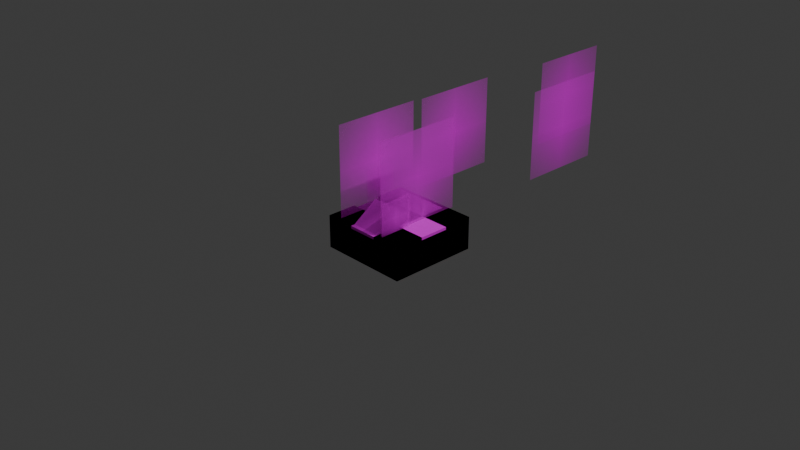 # Source: road.blend  (saved by Blender 4.2.66; exported with 4.5.12 LTS)
import bpy
from mathutils import Matrix  # noqa: F401  (used for matrix-valued properties, if any)

bpy.ops.wm.read_factory_settings(use_empty=True)
scene = bpy.context.scene
scene.name = 'Scene'

# ---- collections
col_collection = bpy.data.collections.new('Collection'); scene.collection.children.link(col_collection)
col_collection_1 = bpy.data.collections.new('Collection 1'); col_collection.children.link(col_collection_1)

# ---- images (referenced by path relative to the original .blend; pixels are not part of the script)
import os
ASSET_DIR = os.environ.get("B2B_ASSET_DIR", "")  # directory of the original .blend (textures are referenced by path, not embedded)
HERE = os.path.dirname(os.path.abspath(__file__))  # packed textures are extracted next to this script under _unpacked/

def load_image(name, relpath, width, height, colorspace="sRGB"):
    """Load a texture the original file referenced (path relative to the .blend, or extracted next to this script)."""
    p = next((c for c in (os.path.join(HERE, relpath), os.path.join(ASSET_DIR, relpath)) if relpath and os.path.exists(c)), "")
    if p:
        img = bpy.data.images.load(p, check_existing=True)
        img.name = name
    else:  # same state as the original file: an image datablock whose file is absent (Cycles renders it pink)
        img = bpy.data.images.new(name, width, height)
        img.source = "FILE"
        img.filepath = "//" + (relpath or name)
    img.colorspace_settings.name = colorspace
    return img
img_tile_road_png = load_image('tile_road.png', 'tile_road.png', 1024, 1024, 'sRGB')
img_tile_grass_png = load_image('tile_grass.png', 'tile_grass.png', 1024, 1024, 'sRGB')
img_tile_dirt_png = load_image('tile_dirt.png', 'tile_dirt.png', 1024, 1024, 'sRGB')
img_road_marking_png = load_image('road-marking.png', 'road-marking.png', 1024, 1024, 'sRGB')
img_tile_road_light_png = load_image('tile_road_light.png', 'tile_road_light.png', 1024, 1024, 'sRGB')
img_tree1_png = load_image('tree1.png', 'tree1.png', 1024, 1024, 'sRGB')
img_tree2_png = load_image('tree2.png', 'tree2.png', 1024, 1024, 'sRGB')
img_tree3_png = load_image('tree3.png', 'tree3.png', 1024, 1024, 'sRGB')
img_stone1_png = load_image('stone1.png', 'stone1.png', 1024, 1024, 'sRGB')

# ---- materials (node trees are filled in below, after node groups)
mat_tile_road = bpy.data.materials.new('tile_road')
mat_material_001 = bpy.data.materials.new('Material.001')
mat_material_002 = bpy.data.materials.new('Material.002')
mat_material = bpy.data.materials.new('Material')
mat_material_003 = bpy.data.materials.new('Material.003')
mat_tree1 = bpy.data.materials.new('tree1')
mat_tree2 = bpy.data.materials.new('tree2')
mat_tree3 = bpy.data.materials.new('tree3')
mat_stone1 = bpy.data.materials.new('stone1')

# ---- material node trees
mat_tile_road.use_nodes = True; mat_tile_road.node_tree.nodes.clear()
_N = mat_tile_road.node_tree.nodes; _L = mat_tile_road.node_tree.links
n0 = _N.new('ShaderNodeOutputMaterial'); n0.name = 'Material Output'; n0.location = (300, 300)
n1 = _N.new('ShaderNodeTexImage'); n1.name = 'Image Texture'; n1.location = (-200, 300)
n1.image = img_tile_road_png
n2 = _N.new('ShaderNodeBsdfPrincipled'); n2.name = 'Principled BSDF'; n2.location = (0, 300)
n2.inputs[2].default_value = 1.0
_L.new(n1.outputs[0], n2.inputs[0])
_L.new(n1.outputs[1], n2.inputs[4])
_L.new(n2.outputs[0], n0.inputs[0])
n0.is_active_output = True
mat_material_001.use_nodes = True; mat_material_001.node_tree.nodes.clear()
_N = mat_material_001.node_tree.nodes; _L = mat_material_001.node_tree.links
n0 = _N.new('ShaderNodeBsdfPrincipled'); n0.name = 'Principled BSDF'; n0.location = (10, 300)
n0.inputs[2].default_value = 1.0
n1 = _N.new('ShaderNodeOutputMaterial'); n1.name = 'Material Output'; n1.location = (300, 300)
n2 = _N.new('ShaderNodeTexImage'); n2.name = 'Image Texture'; n2.location = (-280, 280)
n2.image = img_tile_grass_png
_L.new(n0.outputs[0], n1.inputs[0])
_L.new(n2.outputs[0], n0.inputs[0])
n1.is_active_output = True
mat_material_002.use_nodes = True; mat_material_002.node_tree.nodes.clear()
_N = mat_material_002.node_tree.nodes; _L = mat_material_002.node_tree.links
n0 = _N.new('ShaderNodeBsdfPrincipled'); n0.name = 'Principled BSDF'; n0.location = (10, 300)
n0.inputs[2].default_value = 1.0
n1 = _N.new('ShaderNodeOutputMaterial'); n1.name = 'Material Output'; n1.location = (300, 300)
n2 = _N.new('ShaderNodeTexImage'); n2.name = 'Image Texture'; n2.location = (-280, 280)
n2.image = img_tile_dirt_png
_L.new(n0.outputs[0], n1.inputs[0])
_L.new(n2.outputs[0], n0.inputs[0])
n1.is_active_output = True
mat_material.use_nodes = True; mat_material.node_tree.nodes.clear()
_N = mat_material.node_tree.nodes; _L = mat_material.node_tree.links
n0 = _N.new('ShaderNodeBsdfPrincipled'); n0.name = 'Principled BSDF'; n0.location = (10, 300)
n1 = _N.new('ShaderNodeOutputMaterial'); n1.name = 'Material Output'; n1.location = (300, 300)
n2 = _N.new('ShaderNodeTexImage'); n2.name = 'Image Texture'; n2.location = (-280, 280)
n2.image = img_road_marking_png
_L.new(n0.outputs[0], n1.inputs[0])
_L.new(n2.outputs[0], n0.inputs[0])
n1.is_active_output = True
mat_material_003.use_nodes = True; mat_material_003.node_tree.nodes.clear()
_N = mat_material_003.node_tree.nodes; _L = mat_material_003.node_tree.links
n0 = _N.new('ShaderNodeBsdfPrincipled'); n0.name = 'Principled BSDF'; n0.location = (10, 300)
n1 = _N.new('ShaderNodeOutputMaterial'); n1.name = 'Material Output'; n1.location = (300, 300)
n2 = _N.new('ShaderNodeTexImage'); n2.name = 'Image Texture'; n2.location = (-280, 280)
n2.image = img_tile_road_light_png
_L.new(n0.outputs[0], n1.inputs[0])
_L.new(n2.outputs[0], n0.inputs[0])
n1.is_active_output = True
mat_tree1.use_nodes = True; mat_tree1.node_tree.nodes.clear()
_N = mat_tree1.node_tree.nodes; _L = mat_tree1.node_tree.links
n0 = _N.new('ShaderNodeOutputMaterial'); n0.name = 'Material Output'; n0.location = (300, 300)
n1 = _N.new('ShaderNodeTexImage'); n1.name = 'Image Texture'; n1.location = (-200, 300)
n1.image = img_tree1_png
n1.extension = 'CLIP'
n2 = _N.new('ShaderNodeBsdfPrincipled'); n2.name = 'Principled BSDF'; n2.location = (0, 300)
_L.new(n1.outputs[0], n2.inputs[0])
_L.new(n1.outputs[1], n2.inputs[4])
_L.new(n2.outputs[0], n0.inputs[0])
n0.is_active_output = True
mat_tree2.use_nodes = True; mat_tree2.node_tree.nodes.clear()
_N = mat_tree2.node_tree.nodes; _L = mat_tree2.node_tree.links
n0 = _N.new('ShaderNodeOutputMaterial'); n0.name = 'Material Output'; n0.location = (300, 300)
n1 = _N.new('ShaderNodeTexImage'); n1.name = 'Image Texture'; n1.location = (-200, 300)
n1.image = img_tree2_png
n1.extension = 'CLIP'
n2 = _N.new('ShaderNodeBsdfPrincipled'); n2.name = 'Principled BSDF'; n2.location = (0, 300)
_L.new(n1.outputs[0], n2.inputs[0])
_L.new(n1.outputs[1], n2.inputs[4])
_L.new(n2.outputs[0], n0.inputs[0])
n0.is_active_output = True
mat_tree3.use_nodes = True; mat_tree3.node_tree.nodes.clear()
_N = mat_tree3.node_tree.nodes; _L = mat_tree3.node_tree.links
n0 = _N.new('ShaderNodeOutputMaterial'); n0.name = 'Material Output'; n0.location = (300, 300)
n1 = _N.new('ShaderNodeTexImage'); n1.name = 'Image Texture'; n1.location = (-200, 300)
n1.image = img_tree3_png
n1.extension = 'CLIP'
n2 = _N.new('ShaderNodeBsdfPrincipled'); n2.name = 'Principled BSDF'; n2.location = (0, 300)
_L.new(n1.outputs[0], n2.inputs[0])
_L.new(n1.outputs[1], n2.inputs[4])
_L.new(n2.outputs[0], n0.inputs[0])
n0.is_active_output = True
mat_stone1.use_nodes = True; mat_stone1.node_tree.nodes.clear()
_N = mat_stone1.node_tree.nodes; _L = mat_stone1.node_tree.links
n0 = _N.new('ShaderNodeOutputMaterial'); n0.name = 'Material Output'; n0.location = (300, 300)
n1 = _N.new('ShaderNodeTexImage'); n1.name = 'Image Texture'; n1.location = (-200, 300)
n1.image = img_stone1_png
n1.extension = 'CLIP'
n2 = _N.new('ShaderNodeBsdfPrincipled'); n2.name = 'Principled BSDF'; n2.location = (0, 300)
_L.new(n1.outputs[0], n2.inputs[0])
_L.new(n1.outputs[1], n2.inputs[4])
_L.new(n2.outputs[0], n0.inputs[0])
n0.is_active_output = True

# ---- world
world_world = bpy.data.worlds.new('World'); scene.world = world_world
world_world.use_nodes = True; world_world.node_tree.nodes.clear()
_N = world_world.node_tree.nodes; _L = world_world.node_tree.links
n0 = _N.new('ShaderNodeOutputWorld'); n0.name = 'World Output'; n0.location = (300, 300)
n1 = _N.new('ShaderNodeBackground'); n1.name = 'Background'; n1.location = (10, 300)
n1.inputs[0].default_value = (0.05088, 0.05088, 0.05088, 1.0)
_L.new(n1.outputs[0], n0.inputs[0])
n0.is_active_output = True
world_world.color = (0.05088, 0.05088, 0.05088)
world_world.sun_shadow_jitter_overblur = 0.0

# ---- cameras
cam_camera = bpy.data.cameras.new('Camera')
cam_camera.clip_end = 100.0
cam_camera.ortho_scale = 7.314

# ---- lights
light_light = bpy.data.lights.new('Light', 'POINT')
light_light.energy = 1000.0
light_light.shadow_soft_size = 0.1

# ---- meshes
me_tile_road_003 = bpy.data.meshes.new('tile_road.003')
me_tile_road_003.from_pydata([(0.5, -0.5, 6.706e-08), (-0.5, -0.5, 2.459e-07), (0.5, 0.5, -2.608e-07), (-0.5, 0.5, -8.196e-08), (0.5, 0.1667, -1.49e-07), (0.5, -0.1667, -4.47e-08), (-0.5, -0.1667, 1.341e-07), (-0.5, 0.1667, 2.98e-08), (0.5, -0.1667, 0.03), (0.5, -0.5, 0.03), (-0.5, -0.5, 0.03), (-0.5, 0.1667, 0.03), (-0.5, 0.5, 0.03), (0.5, 0.5, 0.03), (0.5, 0.1667, 0.03), (-0.5, -0.1667, 0.03), (-0.5, -0.1667, -0.3323), (0.5, -0.1667, -0.3323), (0.5, 0.1667, -0.3323), (0.5, 0.5, -0.3323), (-0.5, 0.5, -0.3323), (-0.5, 0.1667, -0.3323), (-0.5, -0.5, -0.3323), (0.5, -0.5, -0.3323), (0.1667, -0.5, 1.267e-07), (-0.1667, -0.5, 1.863e-07), (-0.1667, 0.5, -1.416e-07), (0.1667, 0.5, -2.012e-07), (-0.1667, -0.1667, 7.451e-08), (0.1667, -0.1667, 1.49e-08), (-0.1667, 0.1667, -2.98e-08), (0.1667, 0.1667, -8.941e-08), (0.1667, -0.5, 0.03), (-0.1667, -0.5, 0.03), (-0.1667, 0.5, 0.03), (0.1667, 0.5, 0.03), (-0.1667, -0.1667, 0.03), (0.1667, -0.1667, 0.03), (-0.1667, 0.1667, 0.03), (0.1667, 0.1667, 0.03), (-0.1667, 0.5, -0.3323), (0.1667, 0.5, -0.3323), (-0.1667, 0.1667, -0.3323), (0.1667, 0.1667, -0.3323), (0.1667, -0.5, -0.3323), (-0.1667, -0.5, -0.3323), (-0.1667, -0.1667, -0.3323), (0.1667, -0.1667, -0.3323)], [], [(25, 33, 10, 1), (27, 35, 13, 2), (41, 19, 18, 43), (38, 34, 12, 11), (33, 36, 15, 10), (29, 37, 8, 5), (7, 11, 12, 3), (30, 38, 11, 7), (8, 9, 0, 5), (14, 4, 2, 13), (0, 23, 17, 5), (45, 22, 16, 46), (24, 44, 23, 0), (3, 20, 21, 7), (4, 18, 19, 2), (26, 40, 20, 3), (30, 7, 6, 28), (6, 16, 22, 1), (5, 17, 18, 4), (42, 46, 16, 21), (6, 7, 21, 16), (18, 17, 47, 43), (43, 47, 46, 42), (4, 31, 29, 5), (31, 30, 28, 29), (2, 19, 41, 27), (27, 41, 40, 26), (1, 22, 45, 25), (25, 45, 44, 24), (23, 44, 47, 17), (44, 45, 46, 47), (4, 14, 39, 31), (31, 39, 38, 30), (6, 15, 36, 28), (28, 36, 37, 29), (9, 8, 37, 32), (32, 37, 36, 33), (14, 13, 35, 39), (39, 35, 34, 38), (20, 40, 42, 21), (40, 41, 43, 42), (3, 12, 34, 26), (26, 34, 35, 27), (0, 9, 32, 24), (24, 32, 33, 25), (15, 6, 1, 10)])
me_tile_road_003.polygons.foreach_set('use_smooth', [0, 0, 0, 0, 0, 1, 0, 1, 0, 0, 0, 0, 0, 0, 0, 0, 0, 0, 0, 0, 0, 0, 0, 0, 0, 0, 0, 0, 0, 0, 0, 1, 1, 1, 1, 0, 0, 0, 0, 0, 0, 0, 0, 0, 0, 0])
me_tile_road_003.polygons.foreach_set('material_index', [1, 1, 1, 1, 1, 1, 1, 1, 1, 1, 2, 1, 2, 2, 2, 2, 0, 2, 2, 1, 2, 1, 1, 0, 0, 2, 2, 2, 2, 1, 1, 1, 1, 1, 1, 1, 1, 1, 1, 1, 1, 1, 1, 1, 1, 1])
_uv = me_tile_road_003.uv_layers.new(name='UVMap')
_uv.uv.foreach_set('vector', [0.3333, 0.0, 0.3333, 0.0, 9.715e-08, 0.0, 9.715e-08, 0.0, 0.6667, 1.0, 0.6667, 1.0, 1.0, 1.0, 1.0, 1.0, 0.6667, 1.0, 1.0, 1.0, 1.0, 0.6667, 0.6667, 0.6667, 0.3333, 0.6667, 0.3333, 1.0, 0.0, 1.0, 0.0, 0.6667, 0.3333, 0.0, 0.3333, 0.3333, 0.0, 0.3333, 5.96e-08, 0.0, 0.6667, 0.3333, 0.6667, 0.3333, 1.0, 0.3333, 1.0, 0.3333, 0.09, 1.0, 4.93e-08, 1.0, 5.588e-09, -2.443e-16, 0.09, -3.934e-09, 0.3333, 0.6667, 0.3333, 0.6667, 0.0, 0.6667, 0.0, 0.6667, 0.09, 4.077e-08, 0.09, 1.0, 4.246e-08, 1.0, -1.251e-09, 5.466e-17, 0.18, 1.0, 0.09, 1.0, 0.09, -3.934e-09, 0.18, -7.868e-09, 2.98e-08, 0.5565, 2.98e-08, 0.4293, 0.3333, 0.4293, 0.3333, 0.5565, 0.3333, 0.0, 9.715e-08, 0.0, 0.0, 0.3333, 0.3333, 0.3333, 0.3333, 0.5565, 0.3333, 0.4293, 0.0, 0.4293, 0.0, 0.5565, 1.0, 0.5565, 1.0, 0.4293, 0.6667, 0.4293, 0.6667, 0.5565, 0.6667, 0.5565, 0.6667, 0.4293, 1.0, 0.4293, 1.0, 0.5565, 0.6667, 0.5565, 0.6667, 0.4293, 1.0, 0.4293, 1.0, 0.5565, -1.192e-07, 5.96e-08, 1.0, 0.0, 1.0, 1.0, -8.941e-08, 1.0, 0.3333, 0.5565, 0.3333, 0.4293, 0.0, 0.4293, 0.0, 0.5565, 0.3333, 0.5565, 0.3333, 0.4293, 0.6667, 0.4293, 0.6667, 0.5565, 0.3333, 0.6667, 0.3333, 0.3333, 0.0, 0.3333, 0.0, 0.6667, 0.3333, 0.5565, 0.6667, 0.5565, 0.6667, 0.4293, 0.3333, 0.4293, 1.0, 0.6667, 1.0, 0.3333, 0.6667, 0.3333, 0.6667, 0.6667, 0.6667, 0.6667, 0.6667, 0.3333, 0.3333, 0.3333, 0.3333, 0.6667, 0.0, -2.98e-08, 1.0, 0.0, 1.0, 1.0, 5.96e-08, 1.0, 0.0, 5.96e-08, 1.0, 0.0, 1.0, 1.0, 0.0, 1.0, 2.98e-08, 0.5565, 2.98e-08, 0.4293, 0.3333, 0.4293, 0.3333, 0.5565, 0.3333, 0.5565, 0.3333, 0.4293, 0.6667, 0.4293, 0.6667, 0.5565, 1.0, 0.5565, 1.0, 0.4293, 0.6667, 0.4293, 0.6667, 0.5565, 0.6667, 0.5565, 0.6667, 0.4293, 0.3333, 0.4293, 0.3333, 0.5565, 1.0, 9.715e-08, 0.6667, 9.715e-08, 0.6667, 0.3333, 1.0, 0.3333, 0.6667, 9.715e-08, 0.3333, 0.0, 0.3333, 0.3333, 0.6667, 0.3333, 1.0, 0.6667, 1.0, 0.6667, 0.6667, 0.6667, 0.6667, 0.6667, 0.6667, 0.6667, 0.6667, 0.6667, 0.3333, 0.6667, 0.3333, 0.6667, 0.0, 0.3333, 0.0, 0.3333, 0.3333, 0.3333, 0.3333, 0.3333, 0.3333, 0.3333, 0.3333, 0.3333, 0.6667, 0.3333, 0.6667, 0.3333, 1.0, 5.96e-08, 1.0, 0.3333, 0.6667, 0.3333, 0.6667, 2.98e-08, 0.6667, 2.98e-08, 0.6667, 0.3333, 0.3333, 0.3333, 0.3333, 0.0, 1.0, 0.6667, 1.0, 1.0, 0.6667, 1.0, 0.6667, 0.6667, 0.6667, 0.6667, 0.6667, 1.0, 0.3333, 1.0, 0.3333, 0.6667, 0.0, 1.0, 0.3333, 1.0, 0.3333, 0.6667, 0.0, 0.6667, 0.3333, 1.0, 0.6667, 1.0, 0.6667, 0.6667, 0.3333, 0.6667, 0.0, 1.0, 0.0, 1.0, 0.3333, 1.0, 0.3333, 1.0, 0.3333, 1.0, 0.3333, 1.0, 0.6667, 1.0, 0.6667, 1.0, 1.0, 9.715e-08, 1.0, 9.715e-08, 0.6667, 9.715e-08, 0.6667, 9.715e-08, 0.6667, 9.715e-08, 0.6667, 9.715e-08, 0.3333, 0.0, 0.3333, 0.0, 0.0, 0.3333, 0.0, 0.3333, 0.0, 0.5565, 9.715e-08, 0.0])
me_tile_road_003.materials.append(mat_tile_road)
me_tile_road_003.materials.append(mat_material_001)
me_tile_road_003.materials.append(mat_material_002)
me_tile_road_003.update()
me_tile_road_004 = bpy.data.meshes.new('tile_road.004')
me_tile_road_004.from_pydata([(0.5, 0.5, 5.96e-08), (0.5, -0.5, 2.384e-07), (-0.5, 0.5, -2.682e-07), (-0.5, -0.5, -8.941e-08), (-0.1667, 0.5, -1.565e-07), (0.1667, 0.5, -5.215e-08), (-0.1667, -0.5, 2.235e-08), (0.1667, 0.5, 0.03), (0.5, 0.5, 0.03), (0.5, -0.5, 0.03), (-0.1667, -0.5, 0.03), (-0.5, -0.5, 0.03), (-0.5, 0.5, 0.03), (-0.1667, 0.5, 0.03), (0.1667, -0.5, 0.03), (0.1667, -0.5, -0.3323), (0.1667, 0.5, -0.3323), (-0.1667, 0.5, -0.3323), (-0.5, 0.5, -0.3323), (-0.5, -0.5, -0.3323), (-0.1667, -0.5, -0.3323), (0.5, -0.5, -0.3323), (0.5, 0.5, -0.3323), (0.5, 0.1667, 1.192e-07), (0.5, -0.1667, 1.788e-07), (-0.5, -0.1667, -1.49e-07), (-0.5, 0.1667, -2.086e-07), (0.1667, -0.1667, 6.706e-08), (0.1667, 0.1667, 7.451e-09), (-0.1667, -0.1667, -3.725e-08), (-0.1667, 0.1667, -9.686e-08), (0.5, 0.1667, 0.03), (0.5, -0.1667, 0.03), (-0.5, -0.1667, 0.03), (-0.5, 0.1667, 0.03), (0.1667, -0.1667, 0.03), (0.1667, 0.1667, 0.03), (-0.1667, -0.1667, 0.03), (-0.1667, 0.1667, 0.03), (-0.5, -0.1667, -0.3323), (-0.5, 0.1667, -0.3323), (-0.1667, -0.1667, -0.3323), (-0.1667, 0.1667, -0.3323), (0.5, 0.1667, -0.3323), (0.5, -0.1667, -0.3323), (0.1667, -0.1667, -0.3323), (0.1667, 0.1667, -0.3323), (0.1667, -0.5, 1.267e-07), (0.5, -0.5, 2.384e-07), (0.5, -0.5, 0.03), (0.1667, -0.5, 0.03), (0.1667, -0.5, 1.267e-07)], [], [(24, 32, 9, 1), (26, 34, 12, 2), (40, 18, 17, 42), (37, 33, 11, 10), (32, 35, 14, 9), (38, 36, 7, 13), (29, 37, 10, 6), (7, 8, 0, 5), (13, 4, 2, 12), (0, 22, 16, 5), (44, 21, 15, 45), (23, 43, 22, 0), (3, 19, 20, 6), (4, 17, 18, 2), (25, 39, 19, 3), (29, 6, 47, 27), (47, 15, 21, 1), (5, 16, 17, 4), (41, 45, 15, 20), (47, 6, 20, 15), (17, 16, 46, 42), (42, 46, 45, 41), (30, 29, 28), (2, 18, 40, 26), (26, 40, 39, 25), (1, 21, 44, 24), (24, 44, 43, 23), (22, 43, 46, 16), (43, 44, 45, 46), (29, 25, 33, 37), (50, 51, 48, 49), (27, 35, 36, 28), (8, 7, 36, 31), (31, 36, 35, 32), (13, 12, 34, 38), (19, 39, 41, 20), (39, 40, 42, 41), (3, 11, 33, 25), (30, 38, 34, 26), (0, 8, 31, 23), (23, 31, 32, 24), (26, 25, 29, 30), (4, 13, 7, 5), (36, 38, 30, 28), (27, 28, 29), (3, 6, 10, 11), (35, 27, 47, 14)])
me_tile_road_004.polygons.foreach_set('use_smooth', [0, 0, 0, 0, 0, 0, 1, 0, 0, 0, 0, 0, 0, 0, 0, 0, 0, 0, 0, 0, 0, 0, 0, 0, 0, 0, 0, 0, 0, 0, 0, 1, 0, 0, 0, 0, 0, 0, 0, 0, 0, 0, 0, 1, 0, 0, 0])
me_tile_road_004.polygons.foreach_set('material_index', [1, 1, 1, 1, 1, 1, 1, 1, 1, 2, 1, 2, 2, 2, 2, 0, 2, 2, 1, 2, 1, 1, 0, 2, 2, 2, 2, 1, 1, 1, 1, 1, 1, 1, 1, 1, 1, 1, 1, 1, 1, 0, 1, 1, 0, 1, 1])
_uv = me_tile_road_004.uv_layers.new(name='UVMap')
_uv.uv.foreach_set('vector', [-1.123e-09, 4.47e-08, 0.09, 4.077e-08, 0.09, 1.0, 4.259e-08, 1.0, 0.09, 1.0, 4.93e-08, 1.0, 5.588e-09, -8.941e-08, 0.09, -9.334e-08, 0.0, 0.0, 0.0, 0.0, 0.0, 0.6667, 0.0, 0.4444, 0.3333, 0.3333, 4.858e-08, 0.3333, 9.715e-08, 0.0, 0.3333, 0.0, 1.0, 0.3333, 0.6667, 0.3333, 0.6667, 0.0, 1.0, 9.715e-08, 0.3333, 0.6667, 0.6667, 0.6667, 0.6667, 1.0, 0.3333, 1.0, -9.146e-10, -4.47e-08, 0.09, -4.864e-08, 0.09, 1.0, 4.28e-08, 1.0, 3.254e-08, 1.0, 3.908e-15, 8.941e-08, 0.09, -3.934e-09, 0.09, 1.0, 0.0, 0.0, 0.09, -3.934e-09, 0.09, 1.0, 4.371e-08, 1.0, 2.98e-08, 0.5565, 2.98e-08, 0.4293, 0.3333, 0.4293, 0.3333, 0.5565, 0.3389, 0.4618, 0.01295, 0.4618, 0.01295, 0.4618, 0.3389, 0.4618, 0.3333, 0.5565, 0.3333, 0.4293, 0.0, 0.4293, 0.0, 0.5565, 1.0, 0.5565, 1.0, 0.4293, 0.6667, 0.4293, 0.6667, 0.5565, 0.6667, 0.5565, 0.6667, 0.4293, 1.0, 0.4293, 1.0, 0.5565, 0.6667, 0.5565, 0.6667, 0.4293, 1.0, 0.4293, 1.0, 0.5565, 1.0, 1.0, 2.98e-08, 1.0, 0.0, 2.98e-08, 1.0, 0.0, 0.3333, 0.5565, 0.3333, 0.4293, 0.0, 0.4293, 0.0, 0.5565, 0.3333, 0.5565, 0.3333, 0.4293, 0.6667, 0.4293, 0.6667, 0.5565, 0.0, 0.2222, 0.3389, 0.4618, 0.01295, 0.4618, 0.0, 0.0, 0.3333, 0.5565, 0.6667, 0.5565, 0.6667, 0.4293, 0.3333, 0.4293, 0.0, 0.6667, 0.9908, 0.4618, 0.6648, 0.4618, 0.0, 0.4444, 0.0, 0.4444, 0.6648, 0.4618, 0.3389, 0.4618, 0.0, 0.2222, 0.0, 1.0, 5.96e-08, -5.96e-08, 1.0, 1.0, 2.98e-08, 0.5565, 2.98e-08, 0.4293, 0.3333, 0.4293, 0.3333, 0.5565, 0.3333, 0.5565, 0.3333, 0.4293, 0.6667, 0.4293, 0.6667, 0.5565, 1.0, 0.5565, 1.0, 0.4293, 0.6667, 0.4293, 0.6667, 0.5565, 0.6667, 0.5565, 0.6667, 0.4293, 0.3333, 0.4293, 0.3333, 0.5565, 0.9908, 0.4618, 0.6648, 0.4618, 0.6648, 0.4618, 0.9908, 0.4618, 0.6648, 0.4618, 0.3389, 0.4618, 0.3389, 0.4618, 0.6648, 0.4618, 9.921e-10, 1.0, 6.706e-08, 2.931e-15, 0.09, 3.934e-09, 0.09, 1.0, 2.235e-08, 8.941e-08, 0.09, 4.864e-08, 0.09, 1.0, 9.921e-10, 1.0, 0.09, 1.0, 4.93e-08, 1.0, 5.588e-09, -2.443e-16, 0.09, -3.934e-09, 1.0, 1.0, 0.6667, 1.0, 0.6667, 0.6667, 1.0, 0.6667, 1.0, 0.6667, 0.6667, 0.6667, 0.6667, 0.3333, 1.0, 0.3333, 0.3333, 1.0, 0.0, 1.0, 0.0, 0.6667, 0.3333, 0.6667, 0.0, 0.0, 0.0, 0.0, 0.0, 0.2222, 0.0, 0.0, 0.0, 0.0, 0.0, 0.0, 0.0, 0.4444, 0.0, 0.2222, 0.09, 1.0, 4.93e-08, 1.0, 5.588e-09, -4.47e-08, 0.09, -4.864e-08, 0.09, 1.0, 9.921e-10, 1.0, 0.0, 0.0, 0.09, 3.934e-09, 0.9908, 0.4618, 0.9908, 0.5372, 0.6648, 0.5372, 0.6648, 0.4618, -2.152e-09, 9.405e-17, 0.09, -3.934e-09, 0.09, 1.0, 4.156e-08, 1.0, 1.192e-07, 1.0, 0.0, 1.192e-07, 1.0, 0.0, 1.0, 1.0, 4.47e-08, 1.954e-15, 0.09, 4.864e-08, 0.09, 1.0, 9.921e-10, 1.0, 9.921e-10, 1.0, 2.235e-08, 4.47e-08, 0.09, 3.934e-09, 0.09, 1.0, 1.0, 1.192e-07, 0.0, -2.98e-08, 1.0, 1.0, 0.09, 3.934e-09, 0.09, 1.0, 9.921e-10, 1.0, 0.0, 0.0, 3.908e-15, 8.941e-08, 0.09, 4.077e-08, 0.09, 1.0, 4.371e-08, 1.0])
me_tile_road_004.materials.append(mat_tile_road)
me_tile_road_004.materials.append(mat_material_001)
me_tile_road_004.materials.append(mat_material_002)
me_tile_road_004.update()
me_tile_road_001 = bpy.data.meshes.new('tile_road.001')
me_tile_road_001.from_pydata([(0.5, -0.5, 6.706e-08), (-0.5, -0.5, 2.459e-07), (0.5, 0.5, -2.608e-07), (-0.5, 0.5, -8.196e-08), (0.5, 0.1667, -1.49e-07), (0.5, -0.1667, -4.47e-08), (-0.5, -0.1667, 1.341e-07), (-0.5, 0.1667, 2.98e-08), (0.5, -0.1667, 0.03), (0.5, -0.5, 0.03), (-0.5, -0.5, 0.03), (-0.5, 0.1667, 0.03), (-0.5, 0.5, 0.03), (0.5, 0.5, 0.03), (0.5, 0.1667, 0.03), (-0.5, -0.1667, 0.03), (-0.5, -0.1667, -0.3323), (0.5, -0.1667, -0.3323), (0.5, 0.1667, -0.3323), (0.5, 0.5, -0.3323), (-0.5, 0.5, -0.3323), (-0.5, 0.1667, -0.3323), (-0.5, -0.5, -0.3323), (0.5, -0.5, -0.3323), (0.1667, -0.5, 1.267e-07), (-0.1667, -0.5, 1.863e-07), (-0.1667, 0.5, -1.416e-07), (0.1667, 0.5, -2.012e-07), (-0.1667, -0.1667, 7.451e-08), (0.1667, -0.1667, 1.49e-08), (-0.1667, 0.1667, -2.98e-08), (0.1667, 0.1667, -8.941e-08), (0.1667, -0.5, 0.03), (-0.1667, -0.5, 0.03), (-0.1667, 0.5, 0.03), (0.1667, 0.5, 0.03), (-0.1667, -0.1667, 0.03), (0.1667, -0.1667, 0.03), (-0.1667, 0.1667, 0.03), (0.1667, 0.1667, 0.03), (-0.1667, 0.5, -0.3323), (0.1667, 0.5, -0.3323), (-0.1667, 0.1667, -0.3323), (0.1667, 0.1667, -0.3323), (0.1667, -0.5, -0.3323), (-0.1667, -0.5, -0.3323), (-0.1667, -0.1667, -0.3323), (0.1667, -0.1667, -0.3323), (-0.1667, 0.1667, 0.2153), (-0.1667, 0.1714, 0.2193), (0.1667, 0.1714, 0.2193), (0.1667, 0.1667, 0.2153), (-0.1667, -0.1706, 0.2195), (-0.1667, -0.1667, 0.2162), (0.1667, -0.1667, 0.2162), (0.1667, -0.1706, 0.2195), (0.1667, -0.1667, 0.1871), (-0.1667, -0.1667, 0.1871), (0.1667, -0.2179, 0.1899), (-0.1667, -0.2179, 0.1899), (-0.1667, 0.1667, 0.1851), (0.1667, 0.1667, 0.1851), (-0.1667, 0.2207, 0.1885), (0.1667, 0.2207, 0.1885)], [], [(25, 33, 10, 1), (27, 35, 13, 2), (41, 19, 18, 43), (38, 34, 12, 11), (33, 36, 15, 10), (29, 37, 8, 5), (7, 11, 12, 3), (30, 38, 11, 7), (8, 9, 0, 5), (14, 4, 2, 13), (0, 23, 17, 5), (45, 22, 16, 46), (24, 44, 23, 0), (3, 20, 21, 7), (4, 18, 19, 2), (26, 40, 20, 3), (30, 7, 6, 28), (6, 16, 22, 1), (5, 17, 18, 4), (42, 46, 16, 21), (6, 7, 21, 16), (18, 17, 47, 43), (43, 47, 46, 42), (4, 31, 29, 5), (31, 30, 28, 29), (2, 19, 41, 27), (27, 41, 40, 26), (1, 22, 45, 25), (25, 45, 44, 24), (23, 44, 47, 17), (44, 45, 46, 47), (4, 14, 39, 31), (31, 39, 38, 30), (6, 15, 36, 28), (28, 36, 37, 29), (9, 8, 37, 32), (14, 13, 35, 39), (20, 40, 42, 21), (40, 41, 43, 42), (3, 12, 34, 26), (0, 9, 32, 24), (26, 62, 63, 27), (58, 55, 52, 59), (48, 51, 50, 49), (60, 61, 51, 48), (52, 55, 54, 53), (56, 57, 53, 54), (37, 36, 57, 56), (25, 24, 58, 59), (38, 39, 61, 60), (50, 63, 62, 49), (15, 6, 1, 10), (34, 38, 30, 26), (38, 60, 48, 49, 62, 26, 30), (35, 27, 31, 39), (61, 39, 31, 27, 63, 50, 51), (25, 28, 36, 33), (29, 24, 32, 37), (24, 29, 37, 56, 54, 55, 58), (57, 36, 28, 25, 59, 52, 53)])
me_tile_road_001.polygons.foreach_set('use_smooth', [0, 0, 0, 0, 0, 1, 0, 1, 0, 0, 0, 0, 0, 0, 0, 0, 0, 0, 0, 0, 0, 0, 0, 0, 0, 0, 0, 0, 0, 0, 0, 1, 1, 1, 1, 0, 0, 0, 0, 0, 0, 0, 0, 1, 1, 1, 1, 1, 0, 1, 0, 0, 0, 0, 0, 0, 0, 0, 0, 0])
me_tile_road_001.polygons.foreach_set('material_index', [1, 1, 1, 1, 1, 1, 1, 1, 1, 1, 2, 1, 2, 2, 2, 2, 0, 2, 2, 1, 2, 1, 1, 0, 0, 2, 2, 2, 2, 1, 1, 1, 1, 1, 1, 1, 1, 1, 1, 1, 1, 0, 3, 0, 2, 0, 2, 2, 0, 2, 3, 1, 1, 2, 1, 2, 1, 1, 2, 2])
_uv = me_tile_road_001.uv_layers.new(name='UVMap')
_uv.uv.foreach_set('vector', [0.3389, 0.4618, 0.3389, 0.5372, 0.01295, 0.5372, 0.01295, 0.4618, 0.0, 0.0, 0.0, 0.0, 0.0, 0.0, 0.0, 0.0, 0.0, 0.0, 0.0, 0.0, 0.0, 0.6667, 0.0, 0.4444, 0.3333, 0.6667, 0.3333, 1.0, 0.0, 1.0, 0.0, 0.6667, 0.3333, 0.0, 0.3333, 0.3333, 0.0, 0.3333, 5.96e-08, 0.0, 0.6648, 0.4618, 0.6648, 0.5372, 0.9908, 0.5372, 0.9908, 0.4618, 0.18, 1.0, 0.09, 1.0, 0.09, -3.934e-09, 0.18, -7.868e-09, 0.6667, 0.6667, 0.6667, 0.6667, 1.0, 0.6667, 1.0, 0.6667, 0.9908, 0.5372, 0.9908, 0.5372, 0.9908, 0.4618, 0.9908, 0.4618, 0.0, 0.6667, 0.0, 0.6667, 0.0, 0.0, 0.0, 0.0, 2.98e-08, 0.5565, 2.98e-08, 0.4293, 0.3333, 0.4293, 0.3333, 0.5565, 0.3389, 0.4618, 0.01295, 0.4618, 0.01295, 0.4618, 0.3389, 0.4618, 0.3333, 0.5565, 0.3333, 0.4293, 0.0, 0.4293, 0.0, 0.5565, 1.0, 0.5565, 1.0, 0.4293, 0.6667, 0.4293, 0.6667, 0.5565, 0.6667, 0.5565, 0.6667, 0.4293, 1.0, 0.4293, 1.0, 0.5565, 0.6667, 0.5565, 0.6667, 0.4293, 1.0, 0.4293, 1.0, 0.5565, -1.192e-07, 5.96e-08, 1.0, 0.0, 1.0, 1.0, -8.941e-08, 1.0, 0.3333, 0.5565, 0.3333, 0.4293, 0.0, 0.4293, 0.0, 0.5565, 0.3333, 0.5565, 0.3333, 0.4293, 0.6667, 0.4293, 0.6667, 0.5565, 0.0, 0.2222, 0.3389, 0.4618, 0.01295, 0.4618, 0.0, 0.0, 0.3333, 0.5565, 0.6667, 0.5565, 0.6667, 0.4293, 0.3333, 0.4293, 0.0, 0.6667, 0.9908, 0.4618, 0.6648, 0.4618, 0.0, 0.4444, 0.0, 0.4444, 0.6648, 0.4618, 0.3389, 0.4618, 0.0, 0.2222, 0.0, -2.98e-08, 1.0, 0.0, 1.0, 1.0, 5.96e-08, 1.0, 0.0, 5.96e-08, 1.0, 0.0, 1.0, 1.0, 0.0, 1.0, 2.98e-08, 0.5565, 2.98e-08, 0.4293, 0.3333, 0.4293, 0.3333, 0.5565, 0.3333, 0.5565, 0.3333, 0.4293, 0.6667, 0.4293, 0.6667, 0.5565, 1.0, 0.5565, 1.0, 0.4293, 0.6667, 0.4293, 0.6667, 0.5565, 0.6667, 0.5565, 0.6667, 0.4293, 0.3333, 0.4293, 0.3333, 0.5565, 0.9908, 0.4618, 0.6648, 0.4618, 0.6648, 0.4618, 0.9908, 0.4618, 0.6648, 0.4618, 0.3389, 0.4618, 0.3389, 0.4618, 0.6648, 0.4618, 0.0, 0.6667, 0.0, 0.6667, 0.3333, 0.6667, 0.3333, 0.6667, 0.3333, 0.6667, 0.3333, 0.6667, 0.6667, 0.6667, 0.6667, 0.6667, 0.01295, 0.4618, 0.01295, 0.5372, 0.3389, 0.5372, 0.3389, 0.4618, 0.3389, 0.4618, 0.3389, 0.5372, 0.6648, 0.5372, 0.6648, 0.4618, 1.0, 5.96e-08, 1.0, 0.3333, 0.6667, 0.3333, 0.6667, 2.98e-08, 1.0, 0.6667, 1.0, 1.0, 0.6667, 1.0, 0.6667, 0.6667, 0.0, 0.0, 0.0, 0.0, 0.0, 0.2222, 0.0, 0.0, 0.0, 0.0, 0.0, 0.0, 0.0, 0.4444, 0.0, 0.2222, 0.0, 0.0, 0.0, 0.0, 0.0, 0.0, 0.0, 0.0, 0.9908, 0.4618, 0.9908, 0.5372, 0.6648, 0.5372, 0.6648, 0.4618, 1.505, 0.7503, 0.4946, 0.7503, 0.4946, -0.2497, 1.505, -0.2497, 3.566, 0.0, 3.566, 1.0, -2.566, 1.0, -2.566, 0.0, 0.6667, 0.6667, 0.3333, 0.6667, 0.3333, 0.6667, 0.6667, 0.6667, 0.3333, 0.5192, 0.6667, 0.5192, 0.6667, 0.5277, 0.3333, 0.5277, 0.3389, 0.5372, 0.6648, 0.5372, 0.6648, 0.5372, 0.3389, 0.5372, 0.9984, 0.558, 0.001812, 0.558, 0.001911, 0.5828, 0.9984, 0.5828, 0.9984, 0.4099, 0.001911, 0.4099, 0.001812, 0.558, 0.9984, 0.558, -0.5102, 0.7551, -0.5102, -0.2449, 0.5102, -0.2449, 0.5102, 0.7551, 0.3333, 0.4707, 0.6667, 0.4707, 0.6667, 0.5192, 0.3333, 0.5192, 3.566, 0.0, 3.566, 1.0, -2.566, 1.0, -2.566, 0.0, 5.588e-09, 4.47e-08, 0.09, -3.934e-09, 0.09, 1.0, 4.93e-08, 1.0, 0.18, 8.154e-08, 0.18, 1.0, 0.09, 1.0, 0.09, 8.547e-08, 0.6664, 0.4099, 0.6664, 0.565, 0.6664, 0.5953, 0.6712, 0.5992, 0.7205, 0.5684, 0.9997, 0.3799, 0.6664, 0.3799, 0.0, 0.0, 0.09, 8.547e-08, 0.09, 1.0, 4.371e-08, 1.0, 0.6664, 0.565, 0.6664, 0.4099, 0.6664, 0.3799, 0.9997, 0.3799, 0.7205, 0.5684, 0.6712, 0.5992, 0.6664, 0.5953, 0.18, 1.0, 0.18, -7.868e-09, 0.27, 3.29e-08, 0.27, 1.0, 0.27, 1.0, 0.27, 1.012e-07, 0.36, 1.574e-08, 0.36, 1.0, -0.0002594, 0.3799, 0.3331, 0.3799, 0.3331, 0.4099, 0.3331, 0.5671, 0.3331, 0.5961, 0.3291, 0.5994, 0.2819, 0.5699, 0.3331, 0.5671, 0.3331, 0.4099, 0.3331, 0.3799, -0.0002594, 0.3799, 0.2819, 0.5699, 0.3291, 0.5994, 0.3331, 0.5961])
me_tile_road_001.materials.append(mat_tile_road)
me_tile_road_001.materials.append(mat_material_001)
me_tile_road_001.materials.append(mat_material_002)
me_tile_road_001.materials.append(mat_material)
me_tile_road_001.update()
me_tile_road_001.normals_split_custom_set([tuple(v) for v in zip(*[iter([0.0, -1.0, 0.0, 0.0, -1.0, 0.0, 0.0, -1.0, 0.0, 0.0, -1.0, 0.0, 0.0, 1.0, 0.0, 0.0, 1.0, 0.0, 0.0, 1.0, 0.0, 0.0, 1.0, 0.0, -2.232e-07, -1.788e-07, -1.0, -2.232e-07, -1.788e-07, -1.0, -2.232e-07, -1.788e-07, -1.0, -2.232e-07, -1.788e-07, -1.0, 1.844e-07, 3.129e-07, 1.0, 1.844e-07, 3.129e-07, 1.0, 1.844e-07, 3.129e-07, 1.0, 1.844e-07, 3.129e-07, 1.0, 1.844e-07, 3.353e-07, 1.0, 1.844e-07, 3.353e-07, 1.0, 1.844e-07, 3.353e-07, 1.0, 1.844e-07, 3.353e-07, 1.0, -8.941e-08, 1.0, 0.0, -8.941e-08, 1.0, 0.0, -8.941e-08, 1.0, 0.0, -8.941e-08, 1.0, 0.0, -1.0, 0.0, 0.0, -1.0, 0.0, 0.0, -1.0, 0.0, 0.0, -1.0, 0.0, 0.0, 4.47e-08, -1.0, 0.0, 4.47e-08, -1.0, 0.0, 4.47e-08, -1.0, 0.0, 4.47e-08, -1.0, 0.0, 1.0, 0.0, 0.0, 1.0, 0.0, 0.0, 1.0, 0.0, 0.0, 1.0, 0.0, 0.0, 1.0, 1.863e-07, 0.0, 1.0, 1.863e-07, 0.0, 1.0, 1.863e-07, 0.0, 1.0, 1.863e-07, 0.0, 1.0, 0.0, 0.0, 1.0, 0.0, 0.0, 1.0, 0.0, 0.0, 1.0, 0.0, 0.0, -1.566e-07, -3.576e-07, -1.0, -1.566e-07, -3.576e-07, -1.0, -1.566e-07, -3.576e-07, -1.0, -1.566e-07, -3.576e-07, -1.0, 8.941e-08, -1.0, 0.0, 8.941e-08, -1.0, 0.0, 8.941e-08, -1.0, 0.0, 8.941e-08, -1.0, 0.0, -1.0, 0.0, 0.0, -1.0, 0.0, 0.0, -1.0, 0.0, 0.0, -1.0, 0.0, 0.0, 1.0, 1.345e-07, 0.0, 1.0, 1.345e-07, 0.0, 1.0, 1.345e-07, 0.0, 1.0, 1.345e-07, 0.0, -8.941e-08, 1.0, 0.0, -8.941e-08, 1.0, 0.0, -8.941e-08, 1.0, 0.0, -8.941e-08, 1.0, 0.0, 1.788e-07, 3.129e-07, 1.0, 1.788e-07, 3.129e-07, 1.0, 1.788e-07, 3.129e-07, 1.0, 1.788e-07, 3.129e-07, 1.0, -1.0, -1.345e-07, 0.0, -1.0, -1.345e-07, 0.0, -1.0, -1.345e-07, 0.0, -1.0, -1.345e-07, 0.0, 1.0, -1.345e-07, 0.0, 1.0, -1.345e-07, 0.0, 1.0, -1.345e-07, 0.0, 1.0, -1.345e-07, 0.0, -1.341e-07, -3.576e-07, -1.0, -1.341e-07, -3.576e-07, -1.0, -1.341e-07, -3.576e-07, -1.0, -1.341e-07, -3.576e-07, -1.0, -1.0, -1.345e-07, 0.0, -1.0, -1.345e-07, 0.0, -1.0, -1.345e-07, 0.0, -1.0, -1.345e-07, 0.0, -2.012e-07, -3.576e-07, -1.0, -2.012e-07, -3.576e-07, -1.0, -2.012e-07, -3.576e-07, -1.0, -2.012e-07, -3.576e-07, -1.0, -2.012e-07, -3.576e-07, -1.0, -2.012e-07, -3.576e-07, -1.0, -2.012e-07, -3.576e-07, -1.0, -2.012e-07, -3.576e-07, -1.0, 1.788e-07, 3.129e-07, 1.0, 1.788e-07, 3.129e-07, 1.0, 1.788e-07, 3.129e-07, 1.0, 1.788e-07, 3.129e-07, 1.0, 1.788e-07, 3.129e-07, 1.0, 1.788e-07, 3.129e-07, 1.0, 1.788e-07, 3.129e-07, 1.0, 1.788e-07, 3.129e-07, 1.0, 0.0, 1.0, 0.0, 0.0, 1.0, 0.0, 0.0, 1.0, 0.0, 0.0, 1.0, 0.0, -8.941e-08, 1.0, 0.0, -8.941e-08, 1.0, 0.0, -8.941e-08, 1.0, 0.0, -8.941e-08, 1.0, 0.0, 0.0, -1.0, 0.0, 0.0, -1.0, 0.0, 0.0, -1.0, 0.0, 0.0, -1.0, 0.0, 8.941e-08, -1.0, 0.0, 8.941e-08, -1.0, 0.0, 8.941e-08, -1.0, 0.0, 8.941e-08, -1.0, 0.0, -1.12e-07, -3.576e-07, -1.0, -1.12e-07, -3.576e-07, -1.0, -1.12e-07, -3.576e-07, -1.0, -1.12e-07, -3.576e-07, -1.0, -2.237e-07, -3.576e-07, -1.0, -2.237e-07, -3.576e-07, -1.0, -2.237e-07, -3.576e-07, -1.0, -2.237e-07, -3.576e-07, -1.0, 8.941e-08, -1.0, 0.0, 8.941e-08, -1.0, 0.0, 8.941e-08, -1.0, 0.0, 8.941e-08, -1.0, 0.0, 4.47e-08, -1.0, 0.0, 4.47e-08, -1.0, 0.0, 4.47e-08, -1.0, 0.0, 4.47e-08, -1.0, 0.0, -4.47e-08, 1.0, 0.0, -4.47e-08, 1.0, 0.0, -4.47e-08, 1.0, 0.0, -4.47e-08, 1.0, 0.0, -4.47e-08, 1.0, 0.0, -4.47e-08, 1.0, 0.0, -4.47e-08, 1.0, 0.0, -4.47e-08, 1.0, 0.0, 1.76e-07, 3.353e-07, 1.0, 1.76e-07, 3.353e-07, 1.0, 1.76e-07, 3.353e-07, 1.0, 1.76e-07, 3.353e-07, 1.0, 1.76e-07, 3.129e-07, 1.0, 1.76e-07, 3.129e-07, 1.0, 1.76e-07, 3.129e-07, 1.0, 1.76e-07, 3.129e-07, 1.0, -1.116e-07, -1.788e-07, -1.0, -1.116e-07, -1.788e-07, -1.0, -1.116e-07, -1.788e-07, -1.0, -1.116e-07, -1.788e-07, -1.0, -2.457e-07, -1.788e-07, -1.0, -2.457e-07, -1.788e-07, -1.0, -2.457e-07, -1.788e-07, -1.0, -2.457e-07, -1.788e-07, -1.0, -8.941e-08, 1.0, 0.0, -8.941e-08, 1.0, 0.0, -8.941e-08, 1.0, 0.0, -8.941e-08, 1.0, 0.0, 8.941e-08, -1.0, 0.0, 8.941e-08, -1.0, 0.0, 8.941e-08, -1.0, 0.0, 8.941e-08, -1.0, 0.0, 1.161e-07, 0.5594, 0.8289, 1.161e-07, 0.5594, 0.8289, 1.161e-07, 0.5594, 0.8289, 1.161e-07, 0.5594, 0.8289, 1.505e-07, -0.5298, 0.8481, 1.505e-07, -0.5298, 0.8481, 1.505e-07, -0.5298, 0.8481, 1.505e-07, -0.5298, 0.8481, 1.204e-07, -0.9054, 0.4247, 1.204e-07, -0.9054, 0.4247, 1.734e-07, -0.6393, 0.7689, 1.734e-07, -0.6393, 0.7689, 4.47e-08, -1.0, 0.0, 4.47e-08, -1.0, 0.0, 1.204e-07, -0.9054, 0.4247, 1.204e-07, -0.9054, 0.4247, 1.13e-07, 0.6393, 0.7689, 1.13e-07, 0.6393, 0.7689, 3.771e-08, 0.9054, 0.4247, 3.771e-08, 0.9054, 0.4247, -4.47e-08, 1.0, 0.0, -4.47e-08, 1.0, 0.0, 3.771e-08, 0.9054, 0.4247, 3.771e-08, 0.9054, 0.4247, -4.47e-08, 1.0, 0.0, -4.47e-08, 1.0, 0.0, -4.47e-08, 1.0, 0.0, -4.47e-08, 1.0, 0.0, 1.643e-07, -0.5585, 0.8295, 1.643e-07, -0.5585, 0.8295, 1.643e-07, -0.5585, 0.8295, 1.643e-07, -0.5585, 0.8295, 4.47e-08, -1.0, 0.0, 4.47e-08, -1.0, 0.0, 4.47e-08, -1.0, 0.0, 4.47e-08, -1.0, 0.0, 9.611e-08, 0.5304, 0.8477, 9.611e-08, 0.5304, 0.8477, 9.611e-08, 0.5304, 0.8477, 9.611e-08, 0.5304, 0.8477, -1.0, -1.863e-07, 0.0, -1.0, -1.863e-07, 0.0, -1.0, -1.863e-07, 0.0, -1.0, -1.863e-07, 0.0, 1.0, 9.313e-08, 0.0, 1.0, 9.313e-08, 0.0, 1.0, 9.313e-08, 0.0, 1.0, 9.313e-08, 0.0, -1.0, 0.0, 2.153e-08, -1.0, 0.0, 2.153e-08, -1.0, 0.0, 2.153e-08, -1.0, 0.0, 2.153e-08, -1.0, 0.0, 2.153e-08, -1.0, 0.0, 2.153e-08, -1.0, 0.0, 2.153e-08, -1.0, -9.313e-08, 0.0, -1.0, -9.313e-08, 0.0, -1.0, -9.313e-08, 0.0, -1.0, -9.313e-08, 0.0, 1.0, 4.046e-08, -2.153e-08, 1.0, 4.046e-08, -2.153e-08, 1.0, 4.046e-08, -2.153e-08, 1.0, 4.046e-08, -2.153e-08, 1.0, 4.046e-08, -2.153e-08, 1.0, 4.046e-08, -2.153e-08, 1.0, 4.046e-08, -2.153e-08, 1.0, 9.313e-08, 0.0, 1.0, 9.313e-08, 0.0, 1.0, 9.313e-08, 0.0, 1.0, 9.313e-08, 0.0, -1.0, -9.313e-08, 0.0, -1.0, -9.313e-08, 0.0, -1.0, -9.313e-08, 0.0, -1.0, -9.313e-08, 0.0, 1.0, 1.123e-07, 2.044e-08, 1.0, 1.123e-07, 2.044e-08, 1.0, 1.123e-07, 2.044e-08, 1.0, 1.123e-07, 2.044e-08, 1.0, 1.123e-07, 2.044e-08, 1.0, 1.123e-07, 2.044e-08, 1.0, 1.123e-07, 2.044e-08, -1.0, -7.017e-08, -2.044e-08, -1.0, -7.017e-08, -2.044e-08, -1.0, -7.017e-08, -2.044e-08, -1.0, -7.017e-08, -2.044e-08, -1.0, -7.017e-08, -2.044e-08, -1.0, -7.017e-08, -2.044e-08, -1.0, -7.017e-08, -2.044e-08])] * 3)])
me_tile_road_002 = bpy.data.meshes.new('tile_road.002')
me_tile_road_002.from_pydata([(0.5, -0.5, 6.706e-08), (-0.5, -0.5, 2.459e-07), (0.5, 0.5, -2.608e-07), (-0.5, 0.5, -8.196e-08), (0.5, 0.4167, -1.49e-07), (0.5, -0.4167, -4.47e-08), (-0.5, -0.4167, 1.341e-07), (-0.5, 0.4167, 2.98e-08), (-0.5, -0.4167, -0.3323), (0.5, -0.4167, -0.3323), (0.5, 0.4167, -0.3323), (0.5, 0.5, -0.3323), (-0.5, 0.5, -0.3323), (-0.5, 0.4167, -0.3323), (-0.5, -0.5, -0.3323), (0.5, -0.5, -0.3323), (0.4167, -0.5, 1.192e-07), (-0.4167, -0.5, 1.788e-07), (-0.4167, 0.5, -1.49e-07), (0.4167, 0.5, -2.086e-07), (-0.4167, -0.4167, 7.451e-08), (0.4167, -0.4167, 1.49e-08), (-0.4167, 0.4167, -2.98e-08), (0.4167, 0.4167, -8.941e-08), (-0.4167, 0.5, -0.3323), (0.4167, 0.5, -0.3323), (-0.4167, 0.4167, -0.3323), (0.4167, 0.4167, -0.3323), (0.4167, -0.5, -0.3323), (-0.4167, -0.5, -0.3323), (-0.4167, -0.4167, -0.3323), (0.4167, -0.4167, -0.3323)], [], [(25, 11, 10, 27), (0, 15, 9, 5), (29, 14, 8, 30), (16, 28, 15, 0), (3, 12, 13, 7), (4, 10, 11, 2), (18, 24, 12, 3), (22, 7, 6, 20), (6, 8, 14, 1), (5, 9, 10, 4), (26, 30, 8, 13), (6, 7, 13, 8), (10, 9, 31, 27), (27, 31, 30, 26), (4, 23, 21, 5), (2, 11, 25, 19), (19, 25, 24, 18), (1, 14, 29, 17), (17, 29, 28, 16), (15, 28, 31, 9), (28, 29, 30, 31), (12, 24, 26, 13), (24, 25, 27, 26), (3, 7, 22, 18), (17, 20, 6, 1), (21, 16, 0, 5), (2, 19, 23, 4), (17, 16, 21, 20), (18, 22, 23, 19), (21, 23, 22, 20)])
me_tile_road_002.polygons.foreach_set('material_index', [1, 2, 1, 2, 2, 2, 2, 2, 2, 2, 1, 2, 1, 1, 2, 2, 2, 2, 2, 1, 1, 1, 1, 2, 2, 2, 2, 2, 2, 2])
_uv = me_tile_road_002.uv_layers.new(name='UVMap')
_uv.uv.foreach_set('vector', [0.9167, 1.0, 1.0, 1.0, 1.0, 0.9167, 0.9167, 0.9167, 5.96e-08, 0.6661, 5.96e-08, 0.3339, 0.08333, 0.3339, 0.08333, 0.6661, 0.08333, 0.0, 5.96e-08, 0.0, 0.0, 0.08333, 0.08333, 0.08333, 0.9167, 0.6661, 0.9167, 0.3339, 1.0, 0.3339, 1.0, 0.6661, 1.0, 0.6661, 1.0, 0.3339, 0.9167, 0.3339, 0.9167, 0.6661, 0.9167, 0.6661, 0.9167, 0.3339, 1.0, 0.3339, 1.0, 0.6661, 0.08333, 0.6661, 0.08333, 0.3339, 0.0, 0.3339, 0.0, 0.6661, 0.08333, 0.9167, 0.0, 0.9167, 0.0, 0.08333, 0.08333, 0.08333, 0.08333, 0.6661, 0.08333, 0.3339, 0.0, 0.3339, 0.0, 0.6661, 0.08333, 0.6661, 0.08333, 0.3339, 0.9167, 0.3339, 0.9167, 0.6661, 0.08333, 0.9167, 0.08333, 0.08333, 0.0, 0.08333, 0.0, 0.9167, 0.08333, 0.6661, 0.9167, 0.6661, 0.9167, 0.3339, 0.08333, 0.3339, 1.0, 0.9167, 1.0, 0.08333, 0.9167, 0.08333, 0.9167, 0.9167, 0.9167, 0.9167, 0.9167, 0.08333, 0.08333, 0.08333, 0.08333, 0.9167, 1.0, 0.9167, 0.9167, 0.9167, 0.9167, 0.08333, 1.0, 0.08333, 1.0, 0.6661, 1.0, 0.3339, 0.9167, 0.3339, 0.9167, 0.6661, 0.9167, 0.6661, 0.9167, 0.3339, 0.08333, 0.3339, 0.08333, 0.6661, 5.96e-08, 0.6661, 5.96e-08, 0.3339, 0.08333, 0.3339, 0.08333, 0.6661, 0.08333, 0.6661, 0.08333, 0.3339, 0.9167, 0.3339, 0.9167, 0.6661, 1.0, 5.96e-08, 0.9167, 2.98e-08, 0.9167, 0.08333, 1.0, 0.08333, 0.9167, 2.98e-08, 0.08333, 0.0, 0.08333, 0.08333, 0.9167, 0.08333, 0.0, 1.0, 0.08333, 1.0, 0.08333, 0.9167, 0.0, 0.9167, 0.08333, 1.0, 0.9167, 1.0, 0.9167, 0.9167, 0.08333, 0.9167, 0.0, 1.0, 0.0, 0.9167, 0.08333, 0.9167, 0.08333, 1.0, 0.08333, 0.0, 0.08333, 0.08333, 0.0, 0.08333, 5.96e-08, 0.0, 0.9167, 0.08333, 0.9167, 2.98e-08, 1.0, 5.96e-08, 1.0, 0.08333, 1.0, 1.0, 0.9167, 1.0, 0.9167, 0.9167, 1.0, 0.9167, 0.08333, 0.0, 0.9167, 2.98e-08, 0.9167, 0.08333, 0.08333, 0.08333, 0.08333, 1.0, 0.08333, 0.9167, 0.9167, 0.9167, 0.9167, 1.0, 0.9167, 0.08333, 0.9167, 0.9167, 0.08333, 0.9167, 0.08333, 0.08333])
me_tile_road_002.materials.append(mat_tile_road)
me_tile_road_002.materials.append(mat_material_001)
me_tile_road_002.materials.append(mat_material_002)
me_tile_road_002.materials.append(mat_material_003)
me_tile_road_002.update()
me_tree1 = bpy.data.meshes.new('tree1')
me_tree1.from_pydata([(-0.5, -0.5, 0.0), (0.5, -0.5, 0.0), (-0.5, 0.5, 0.0), (0.5, 0.5, 0.0)], [], [(0, 1, 3, 2)])
_uv = me_tree1.uv_layers.new(name='UVMap')
_uv.uv.foreach_set('vector', [0.0, 0.0, 1.0, 0.0, 1.0, 1.0, 0.0, 1.0])
me_tree1.materials.append(mat_tree1)
me_tree1.update()
me_tree1_001 = bpy.data.meshes.new('tree1.001')
me_tree1_001.from_pydata([(-0.5, -0.5, 0.0), (0.5, -0.5, 0.0), (-0.5, 0.5, 0.0), (0.5, 0.5, 0.0)], [], [(0, 1, 3, 2)])
_uv = me_tree1_001.uv_layers.new(name='UVMap')
_uv.uv.foreach_set('vector', [0.0, 0.0, 1.0, 0.0, 1.0, 1.0, 0.0, 1.0])
me_tree1_001.materials.append(mat_tree1)
me_tree1_001.update()
me_tree1_002 = bpy.data.meshes.new('tree1.002')
me_tree1_002.from_pydata([(-0.5, -0.5, 0.0), (0.5, -0.5, 0.0), (-0.5, 0.5, 0.0), (0.5, 0.5, 0.0)], [], [(0, 1, 3, 2)])
_uv = me_tree1_002.uv_layers.new(name='UVMap')
_uv.uv.foreach_set('vector', [0.0, 0.0, 1.0, 0.0, 1.0, 1.0, 0.0, 1.0])
me_tree1_002.materials.append(mat_tree1)
me_tree1_002.update()
me_tree2 = bpy.data.meshes.new('tree2')
me_tree2.from_pydata([(-0.5, -0.5, 0.0), (0.5, -0.5, 0.0), (-0.5, 0.5, 0.0), (0.5, 0.5, 0.0)], [], [(0, 1, 3, 2)])
_uv = me_tree2.uv_layers.new(name='UVMap')
_uv.uv.foreach_set('vector', [0.0, 0.0, 1.0, 0.0, 1.0, 1.0, 0.0, 1.0])
me_tree2.materials.append(mat_tree2)
me_tree2.update()
me_tree3 = bpy.data.meshes.new('tree3')
me_tree3.from_pydata([(-0.5, -0.5, 0.0), (0.5, -0.5, 0.0), (-0.5, 0.5, 0.0), (0.5, 0.5, 0.0)], [], [(0, 1, 3, 2)])
_uv = me_tree3.uv_layers.new(name='UVMap')
_uv.uv.foreach_set('vector', [0.0, 0.0, 1.0, 0.0, 1.0, 1.0, 0.0, 1.0])
me_tree3.materials.append(mat_tree3)
me_tree3.update()
me_stone1 = bpy.data.meshes.new('stone1')
me_stone1.from_pydata([(-0.5, -0.5, 0.0), (0.5, -0.5, 0.0), (-0.5, 0.5, 0.0), (0.5, 0.5, 0.0)], [], [(0, 1, 3, 2)])
_uv = me_stone1.uv_layers.new(name='UVMap')
_uv.uv.foreach_set('vector', [0.0, 0.0, 1.0, 0.0, 1.0, 1.0, 0.0, 1.0])
me_stone1.materials.append(mat_stone1)
me_stone1.update()
me_stone1_001 = bpy.data.meshes.new('stone1.001')
me_stone1_001.from_pydata([(-0.5, -0.5, 0.0), (0.5, -0.5, 0.0), (-0.5, 0.5, 0.0), (0.5, 0.5, 0.0)], [], [(0, 1, 3, 2)])
_uv = me_stone1_001.uv_layers.new(name='UVMap')
_uv.uv.foreach_set('vector', [0.0, 0.0, 1.0, 0.0, 1.0, 1.0, 0.0, 1.0])
me_stone1_001.materials.append(mat_stone1)
me_stone1_001.update()

# ---- objects
ob_straight = bpy.data.objects.new('straight', me_tile_road_003)
ob_angle_001 = bpy.data.objects.new('angle.001', me_tile_road_004)
ob_cross = bpy.data.objects.new('cross', me_tile_road_001)
ob_hole = bpy.data.objects.new('hole', me_tile_road_002)
ob_tree1 = bpy.data.objects.new('tree1', me_tree1)
ob_tree1_001 = bpy.data.objects.new('tree1.001', me_tree1_001)
ob_tree1_002 = bpy.data.objects.new('tree1.002', me_tree1_002)
ob_tree2 = bpy.data.objects.new('tree2', me_tree2)
ob_tree3 = bpy.data.objects.new('tree3', me_tree3)
ob_camera = bpy.data.objects.new('Camera', cam_camera)
ob_light = bpy.data.objects.new('Light', light_light)
ob_stone1 = bpy.data.objects.new('stone1', me_stone1)
ob_stone1_001 = bpy.data.objects.new('stone1.001', me_stone1_001)

# ---- transforms, parenting, visibility, modifiers, constraints
ob_straight.location = (0.0, 0.0, 0.0)
ob_angle_001.location = (0.0, 0.0, 0.0)
ob_cross.location = (0.0, 0.0, 0.0)
ob_cross.scale = (1.0, 1.0, 1.0)
ob_hole.location = (0.0, 0.0, 0.0)
ob_tree1.location = (0.2115, 0.05441, 0.5209)
ob_tree1.rotation_euler = (1.571, 0.0, 1.571)
ob_tree1_001.location = (-0.3739, 1.172, 0.5152)
ob_tree1_001.rotation_euler = (1.571, 0.0, 1.571)
ob_tree1_002.location = (-0.3732, 3.097, 0.4647)
ob_tree1_002.rotation_euler = (1.571, 0.0, 1.571)
ob_tree2.location = (0.3547, 2.103, 0.5503)
ob_tree2.rotation_euler = (1.571, 0.0, 1.571)
ob_tree3.location = (-0.3249, 0.007812, 0.5545)
ob_tree3.rotation_euler = (1.571, 0.0, 1.571)
ob_camera.location = (7.359, -6.926, 4.958)
ob_camera.rotation_euler = (1.109, 0.0, 0.8149)
ob_camera.lock_rotations_4d = False
ob_camera.empty_display_type = 'ARROWS'
ob_camera.color = (0.0, 0.0, 0.0, 0.0)
ob_camera.display_type = 'WIRE'
ob_camera.lineart.crease_threshold = 0.0
ob_light.location = (4.076, 1.005, 5.904)
ob_light.rotation_euler = (0.6503, 0.05522, 1.866)
ob_light.lock_rotations_4d = False
ob_light.empty_display_type = 'ARROWS'
ob_light.color = (0.0, 0.0, 0.0, 0.0)
ob_light.lineart.crease_threshold = 0.0
ob_stone1.location = (-0.4871, 0.1922, 0.1876)
ob_stone1.rotation_euler = (1.571, 0.0, 1.571)
ob_stone1.scale = (0.3741, 0.3741, 0.3741)
ob_stone1_001.location = (0.2323, -0.2628, 0.1876)
ob_stone1_001.rotation_euler = (1.571, 0.0, 1.571)
ob_stone1_001.scale = (0.3741, 0.3741, 0.3741)

# ---- collection membership
col_collection.objects.link(ob_straight)
col_collection.objects.link(ob_angle_001)
col_collection.objects.link(ob_cross)
col_collection.objects.link(ob_hole)
col_collection_1.objects.link(ob_tree1)
col_collection_1.objects.link(ob_tree1_001)
col_collection_1.objects.link(ob_tree1_002)
col_collection_1.objects.link(ob_tree2)
col_collection_1.objects.link(ob_tree3)
col_collection_1.objects.link(ob_camera)
col_collection_1.objects.link(ob_light)
col_collection_1.objects.link(ob_stone1)
col_collection_1.objects.link(ob_stone1_001)

# ---- scene / render settings (as saved in the file)
scene.camera = ob_camera
scene.frame_start = 1; scene.frame_end = 250; scene.frame_set(1)
scene.render.engine = 'BLENDER_EEVEE_NEXT'
bpy.context.view_layer.update()
